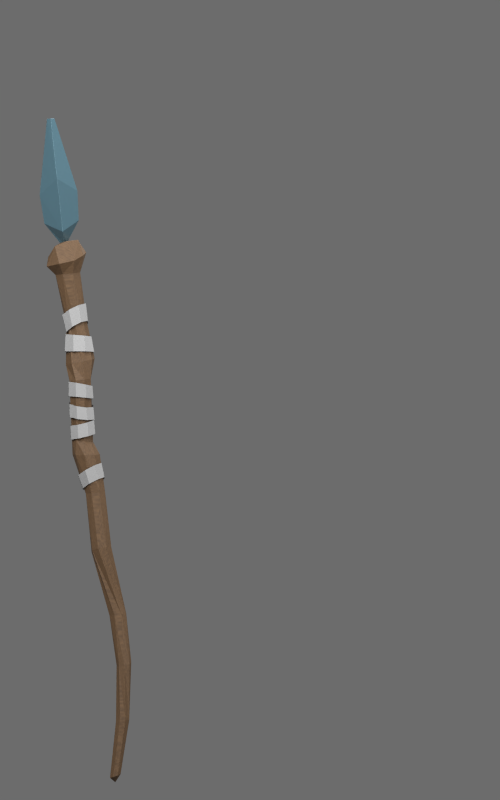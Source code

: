 # Source: staff_m.blend  (saved by Blender 4.5.92; exported with 4.5.12 LTS)
import bpy
from mathutils import Matrix  # noqa: F401  (used for matrix-valued properties, if any)

bpy.ops.wm.read_factory_settings(use_empty=True)
scene = bpy.context.scene
scene.name = 'Scene'

# ---- collections
col_collection_1 = bpy.data.collections.new('Collection 1'); scene.collection.children.link(col_collection_1)

# ---- materials (node trees are filled in below, after node groups)
mat_fixed_seasoned_wood = bpy.data.materials.new('fixed seasoned wood')
mat_fixed_muted_blue_crystal = bpy.data.materials.new('fixed muted blue crystal')
mat_hueable_leather_or_cloth = bpy.data.materials.new('hueable leather or cloth')

# ---- material node trees
mat_fixed_seasoned_wood.use_nodes = True; mat_fixed_seasoned_wood.node_tree.nodes.clear()
_N = mat_fixed_seasoned_wood.node_tree.nodes; _L = mat_fixed_seasoned_wood.node_tree.links
n0 = _N.new('ShaderNodeBsdfPrincipled'); n0.name = 'Principled BSDF'; n0.location = (-200, 100)
n0.inputs[2].default_value = 0.7
n1 = _N.new('ShaderNodeOutputMaterial'); n1.name = 'Material Output'; n1.location = (200, 100)
n2 = _N.new('ShaderNodeTexCoord'); n2.name = 'Texture Coordinate'; n2.location = (0, 0)
n3 = _N.new('ShaderNodeTexNoise'); n3.name = 'Noise Texture'; n3.location = (0, 0)
n3.inputs[2].default_value = 150.0
n3.inputs[3].default_value = 3.0
n4 = _N.new('ShaderNodeBump'); n4.name = 'Bump'; n4.location = (0, 0)
n4.inputs[0].default_value = 0.12
n4.inputs[1].default_value = 0.00015
n5 = _N.new('ShaderNodeTexCoord'); n5.name = 'Texture Coordinate.001'; n5.location = (0, 0)
n6 = _N.new('ShaderNodeMapping'); n6.name = 'Mapping'; n6.location = (0, 0)
n6.inputs[3].default_value = (2.0, 48.0, 48.0)
n7 = _N.new('ShaderNodeTexNoise'); n7.name = 'Noise Texture.001'; n7.location = (0, 0)
n7.inputs[3].default_value = 3.0
n8 = _N.new('ShaderNodeValToRGB'); n8.name = 'Color Ramp'; n8.location = (0, 0)
while len(n8.color_ramp.elements) > 1: n8.color_ramp.elements.remove(n8.color_ramp.elements[-1])
n8.color_ramp.elements[0].position = 0.0; n8.color_ramp.elements[0].color = (0.035, 0.017, 0.007, 1.0)
_e = n8.color_ramp.elements.new(1.0); _e.color = (0.19, 0.105, 0.045, 1.0)
_L.new(n0.outputs[0], n1.inputs[0])
_L.new(n2.outputs[0], n3.inputs[0])
_L.new(n3.outputs[0], n4.inputs[3])
_L.new(n4.outputs[0], n0.inputs[5])
_L.new(n5.outputs[0], n6.inputs[0])
_L.new(n6.outputs[0], n7.inputs[0])
_L.new(n7.outputs[0], n8.inputs[0])
_L.new(n8.outputs[0], n0.inputs[0])
n1.is_active_output = True
mat_fixed_muted_blue_crystal.use_nodes = True; mat_fixed_muted_blue_crystal.node_tree.nodes.clear()
_N = mat_fixed_muted_blue_crystal.node_tree.nodes; _L = mat_fixed_muted_blue_crystal.node_tree.links
n0 = _N.new('ShaderNodeBsdfPrincipled'); n0.name = 'Principled BSDF'; n0.location = (-200, 100)
n0.inputs[0].default_value = (0.08, 0.16, 0.2, 1.0)
n0.inputs[1].default_value = 0.2
n0.inputs[2].default_value = 0.28
n1 = _N.new('ShaderNodeOutputMaterial'); n1.name = 'Material Output'; n1.location = (200, 100)
n2 = _N.new('ShaderNodeTexCoord'); n2.name = 'Texture Coordinate'; n2.location = (0, 0)
n3 = _N.new('ShaderNodeTexNoise'); n3.name = 'Noise Texture'; n3.location = (0, 0)
n3.inputs[2].default_value = 150.0
n3.inputs[3].default_value = 3.0
n4 = _N.new('ShaderNodeBump'); n4.name = 'Bump'; n4.location = (0, 0)
n4.inputs[0].default_value = 0.12
n4.inputs[1].default_value = 0.00015
_L.new(n0.outputs[0], n1.inputs[0])
_L.new(n2.outputs[0], n3.inputs[0])
_L.new(n3.outputs[0], n4.inputs[3])
_L.new(n4.outputs[0], n0.inputs[5])
n1.is_active_output = True
mat_hueable_leather_or_cloth.use_nodes = True; mat_hueable_leather_or_cloth.node_tree.nodes.clear()
_N = mat_hueable_leather_or_cloth.node_tree.nodes; _L = mat_hueable_leather_or_cloth.node_tree.links
n0 = _N.new('ShaderNodeBsdfPrincipled'); n0.name = 'Principled BSDF'; n0.location = (-200, 100)
n0.inputs[0].default_value = (0.34, 0.34, 0.34, 1.0)
n0.inputs[2].default_value = 0.72
n1 = _N.new('ShaderNodeOutputMaterial'); n1.name = 'Material Output'; n1.location = (200, 100)
n2 = _N.new('ShaderNodeTexCoord'); n2.name = 'Texture Coordinate'; n2.location = (0, 0)
n3 = _N.new('ShaderNodeTexNoise'); n3.name = 'Noise Texture'; n3.location = (0, 0)
n3.inputs[2].default_value = 150.0
n3.inputs[3].default_value = 3.0
n4 = _N.new('ShaderNodeBump'); n4.name = 'Bump'; n4.location = (0, 0)
n4.inputs[0].default_value = 0.12
n4.inputs[1].default_value = 0.00015
_L.new(n0.outputs[0], n1.inputs[0])
_L.new(n2.outputs[0], n3.inputs[0])
_L.new(n3.outputs[0], n4.inputs[3])
_L.new(n4.outputs[0], n0.inputs[5])
n1.is_active_output = True

# ---- world
world_studio = bpy.data.worlds.new('studio'); scene.world = world_studio
world_studio.use_nodes = True; world_studio.node_tree.nodes.clear()
_N = world_studio.node_tree.nodes; _L = world_studio.node_tree.links
n0 = _N.new('ShaderNodeBackground'); n0.name = 'Background'; n0.location = (-200, 100)
n0.inputs[0].default_value = (0.3, 0.3, 0.3, 1.0)
n0.inputs[1].default_value = 0.5
n1 = _N.new('ShaderNodeOutputWorld'); n1.name = 'World Output'; n1.location = (200, 100)
_L.new(n0.outputs[0], n1.inputs[0])
n1.is_active_output = True

# ---- cameras
cam_front_paperdoll = bpy.data.cameras.new('front paperdoll')
cam_front_paperdoll.type = 'ORTHO'
cam_front_paperdoll.ortho_scale = 1.886

# ---- lights
light_key = bpy.data.lights.new('key', 'AREA')
light_key.energy = 150.0
light_key.shape = 'DISK'
light_key.size = 2.5
light_fill = bpy.data.lights.new('fill', 'AREA')
light_fill.energy = 65.0
light_fill.shape = 'DISK'
light_fill.size = 3.0
light_top = bpy.data.lights.new('top', 'AREA')
light_top.energy = 60.0
light_top.shape = 'DISK'
light_top.size = 2.0

# ---- meshes
me_staff_real_source_mesh = bpy.data.meshes.new('staff_real_source_mesh')
me_staff_real_source_mesh.from_pydata([(-0.4108, -0.05851, 0.9502), (-0.3867, -0.05827, 0.948), (-0.3694, -0.07524, 0.9468), (-0.3691, -0.09948, 0.9475), (-0.3859, -0.1168, 0.9495), (-0.4101, -0.117, 0.9518), (-0.4274, -0.1001, 0.9529), (-0.4277, -0.07583, 0.9522), (-0.4118, -0.06204, 0.9834), (-0.3884, -0.0618, 0.9792), (-0.3716, -0.07841, 0.9768), (-0.3713, -0.1021, 0.9774), (-0.3875, -0.1191, 0.9807), (-0.4109, -0.1193, 0.9849), (-0.4277, -0.1027, 0.9873), (-0.428, -0.07899, 0.9867), (-0.3225, -0.08787, 0.05508), (-0.3299, -0.07984, 0.05324), (-0.33, -0.06882, 0.05433), (-0.3228, -0.06127, 0.0577), (-0.3125, -0.06162, 0.06139), (-0.3051, -0.06966, 0.06323), (-0.305, -0.08068, 0.06214), (-0.3122, -0.08822, 0.05877), (-0.4175, -0.1139, 1.243), (-0.4416, -0.1139, 1.241), (-0.4586, -0.09676, 1.239), (-0.4586, -0.07252, 1.239), (-0.4416, -0.05538, 1.241), (-0.4175, -0.05538, 1.243), (-0.4004, -0.07251, 1.245), (-0.4004, -0.09675, 1.245), (-0.3176, -0.06313, 0.04283), (-0.4316, -0.08463, 1.314), (-0.4389, -0.07733, 1.313), (-0.4461, -0.08463, 1.312), (-0.4389, -0.09194, 1.313), (-0.4418, -0.1256, 1.341), (-0.4849, -0.08464, 1.36), (-0.4418, -0.04371, 1.341), (-0.4035, -0.08463, 1.368), (-0.4066, -0.08463, 1.437), (-0.4549, -0.03962, 1.466), (-0.4961, -0.08464, 1.427), (-0.4549, -0.1297, 1.466), (-0.4698, -0.09364, 1.608), (-0.4788, -0.08463, 1.607), (-0.4698, -0.07563, 1.608), (-0.4609, -0.08463, 1.608), (-0.3068, -0.09051, 0.1883), (-0.3088, -0.0857, 0.3163), (-0.3197, -0.08712, 0.4378), (-0.3723, -0.08658, 0.5898), (-0.3737, -0.09762, 0.7243), (-0.3905, -0.1049, 0.8461), (-0.4109, -0.1167, 0.9906), (-0.4275, -0.09564, 1.121), (-0.2938, -0.09051, 0.1896), (-0.296, -0.09048, 0.3175), (-0.3033, -0.08712, 0.4397), (-0.3579, -0.09823, 0.5945), (-0.3549, -0.09762, 0.7263), (-0.3741, -0.0942, 0.8451), (-0.39, -0.1167, 0.9928), (-0.4115, -0.1047, 1.126), (-0.316, -0.08128, 0.1873), (-0.3147, -0.07452, 0.3189), (-0.3313, -0.07545, 0.4364), (-0.3737, -0.06799, 0.586), (-0.3871, -0.08422, 0.7229), (-0.4095, -0.1009, 0.8483), (-0.4256, -0.1019, 0.9891), (-0.4328, -0.07718, 1.119), (-0.316, -0.06822, 0.1873), (-0.3105, -0.06346, 0.3238), (-0.3313, -0.05894, 0.4364), (-0.3613, -0.05337, 0.5854), (-0.3871, -0.06528, 0.7229), (-0.4199, -0.08437, 0.8504), (-0.4256, -0.08093, 0.9891), (-0.4242, -0.06013, 1.122), (-0.3068, -0.05899, 0.1883), (-0.2985, -0.05902, 0.3282), (-0.3197, -0.04727, 0.4378), (-0.3425, -0.05127, 0.5883), (-0.3737, -0.05188, 0.7243), (-0.4157, -0.06513, 0.8511), (-0.4109, -0.06611, 0.9906), (-0.4068, -0.05448, 1.127), (-0.2938, -0.05899, 0.1896), (-0.2858, -0.06379, 0.3294), (-0.3033, -0.04727, 0.4397), (-0.3282, -0.06292, 0.593), (-0.3549, -0.05188, 0.7263), (-0.3992, -0.0544, 0.8502), (-0.39, -0.06611, 0.9928), (-0.3908, -0.06355, 1.133), (-0.2846, -0.06822, 0.1906), (-0.2798, -0.07498, 0.3268), (-0.2917, -0.05894, 0.4411), (-0.3268, -0.0815, 0.5968), (-0.3416, -0.06528, 0.7277), (-0.3803, -0.05847, 0.848), (-0.3753, -0.08093, 0.9944), (-0.3855, -0.08202, 1.134), (-0.2846, -0.08128, 0.1906), (-0.284, -0.08603, 0.3219), (-0.2917, -0.07544, 0.4411), (-0.3391, -0.09613, 0.5974), (-0.3416, -0.08422, 0.7277), (-0.3699, -0.07496, 0.8459), (-0.3753, -0.1019, 0.9944), (-0.3941, -0.09907, 1.132), (-0.414, -0.1271, 1.273), (-0.4498, -0.134, 1.265), (-0.4794, -0.1092, 1.259), (-0.4758, -0.06677, 1.269), (-0.4534, -0.03852, 1.276), (-0.4161, -0.04282, 1.281), (-0.386, -0.06256, 1.292), (-0.3933, -0.1063, 1.285), (-0.4601, -0.123, 1.307), (-0.4298, -0.1162, 1.319), (-0.476, -0.09603, 1.281), (-0.4699, -0.07213, 1.282), (-0.4559, -0.043, 1.295), (-0.4265, -0.04729, 1.302), (-0.4031, -0.06644, 1.317), (-0.4049, -0.0996, 1.322), (-0.4441, -0.08042, 1.316), (-0.3898, -0.1097, 0.8141), (-0.366, -0.1026, 0.8148), (-0.4116, -0.09783, 0.8146), (-0.4185, -0.07387, 0.8159), (-0.4065, -0.0519, 0.8174), (-0.3827, -0.04479, 0.8181), (-0.3609, -0.05671, 0.8177), (-0.354, -0.08067, 0.8163), (-0.4206, -0.109, 1.03), (-0.395, -0.1157, 1.035), (-0.4341, -0.08562, 1.027), (-0.4278, -0.05922, 1.029), (-0.4052, -0.04529, 1.034), (-0.3796, -0.052, 1.04), (-0.3661, -0.07541, 1.042), (-0.3724, -0.1018, 1.04), (-0.4261, -0.07625, 0.94), (-0.4259, -0.0995, 0.9352), (-0.4092, -0.1154, 0.9296), (-0.3857, -0.1145, 0.9264), (-0.3692, -0.09748, 0.9275), (-0.3694, -0.07423, 0.9323), (-0.3861, -0.05838, 0.9379), (-0.4096, -0.05921, 0.9411), (-0.4249, -0.07332, 0.9077), (-0.4247, -0.09726, 0.9038), (-0.4074, -0.1137, 0.8993), (-0.3833, -0.113, 0.8969), (-0.3664, -0.09565, 0.898), (-0.3667, -0.07171, 0.9019), (-0.3839, -0.05526, 0.9064), (-0.4081, -0.05593, 0.9088), (-0.406, -0.05213, 0.8594), (-0.3824, -0.05206, 0.8649), (-0.3653, -0.06907, 0.8672), (-0.3647, -0.09319, 0.8647), (-0.3809, -0.1103, 0.859), (-0.4045, -0.1104, 0.8534), (-0.4216, -0.09336, 0.8512), (-0.4223, -0.06923, 0.8537), (-0.408, -0.05577, 0.8918), (-0.385, -0.05573, 0.8975), (-0.3682, -0.07238, 0.8997), (-0.3675, -0.09597, 0.8971), (-0.3833, -0.1127, 0.8913), (-0.4064, -0.1127, 0.8857), (-0.4232, -0.09607, 0.8835), (-0.4238, -0.07248, 0.886), (-0.4351, -0.06724, 1.099), (-0.4348, -0.09259, 1.099), (-0.4167, -0.1103, 1.098), (-0.3914, -0.1101, 1.096), (-0.3738, -0.09197, 1.094), (-0.3741, -0.06662, 1.093), (-0.3922, -0.04888, 1.094), (-0.4174, -0.04913, 1.097), (-0.437, -0.06548, 1.058), (-0.4367, -0.09416, 1.059), (-0.4162, -0.1142, 1.059), (-0.3875, -0.1139, 1.059), (-0.3674, -0.09346, 1.058), (-0.3677, -0.06478, 1.057), (-0.3882, -0.0447, 1.057), (-0.4169, -0.04499, 1.057), (-0.4161, -0.05032, 1.103), (-0.3952, -0.04853, 1.113), (-0.3813, -0.0647, 1.125), (-0.3825, -0.08937, 1.131), (-0.3981, -0.1081, 1.128), (-0.419, -0.1099, 1.117), (-0.4329, -0.09372, 1.105), (-0.4317, -0.06904, 1.099), (-0.4241, -0.05078, 1.142), (-0.4013, -0.04916, 1.153), (-0.3861, -0.06539, 1.166), (-0.3873, -0.08996, 1.172), (-0.4043, -0.1085, 1.168), (-0.4271, -0.1101, 1.157), (-0.4423, -0.09387, 1.145), (-0.4411, -0.0693, 1.139), (-0.4052, -0.06707, 0.7627), (-0.405, -0.09251, 0.7671), (-0.3888, -0.1089, 0.7786), (-0.366, -0.1067, 0.7906), (-0.35, -0.08714, 0.796), (-0.3502, -0.0617, 0.7916), (-0.3665, -0.04528, 0.7801), (-0.3892, -0.04751, 0.7681), (-0.3937, -0.06571, 0.7322), (-0.3936, -0.08896, 0.7363), (-0.3788, -0.104, 0.7469), (-0.3578, -0.102, 0.7576), (-0.3431, -0.08412, 0.7624), (-0.3432, -0.06087, 0.7582), (-0.3581, -0.04585, 0.7477), (-0.379, -0.04785, 0.7369)], [], [(0, 8, 9, 1), (1, 9, 10, 2), (2, 10, 11, 3), (3, 11, 12, 4), (4, 12, 13, 5), (5, 13, 14, 6), (6, 14, 15, 7), (8, 0, 7, 15), (32, 16, 17), (32, 17, 18), (32, 18, 19), (32, 19, 20), (32, 20, 21), (32, 21, 22), (32, 22, 23), (23, 16, 32), (33, 36, 35, 34), (33, 40, 37, 36), (36, 37, 38, 35), (35, 38, 39, 34), (34, 39, 40, 33), (39, 42, 41, 40), (38, 43, 42, 39), (37, 44, 43, 38), (40, 41, 44, 37), (41, 48, 45, 44), (44, 45, 46, 43), (43, 46, 47, 42), (42, 47, 48, 41), (46, 45, 48, 47), (16, 57, 49, 17), (57, 58, 50, 49), (58, 59, 51, 50), (59, 60, 52, 51), (60, 61, 53, 52), (64, 24, 25, 56), (17, 49, 65, 18), (49, 50, 66, 65), (50, 51, 67, 66), (51, 52, 68, 67), (52, 53, 69, 68), (56, 25, 26, 72), (18, 65, 73, 19), (65, 66, 74, 73), (66, 67, 75, 74), (67, 68, 76, 75), (68, 69, 77, 76), (72, 26, 27, 80), (19, 73, 81, 20), (73, 74, 82, 81), (74, 75, 83, 82), (75, 76, 84, 83), (76, 77, 85, 84), (80, 27, 28, 88), (20, 81, 89, 21), (81, 82, 90, 89), (82, 83, 91, 90), (83, 84, 92, 91), (84, 85, 93, 92), (88, 28, 29, 96), (21, 89, 97, 22), (89, 90, 98, 97), (90, 91, 99, 98), (91, 92, 100, 99), (92, 93, 101, 100), (96, 29, 30, 104), (22, 97, 105, 23), (97, 98, 106, 105), (98, 99, 107, 106), (99, 100, 108, 107), (100, 101, 109, 108), (104, 30, 31, 112), (24, 64, 112, 31), (61, 60, 108, 109), (60, 59, 107, 108), (59, 58, 106, 107), (58, 57, 105, 106), (57, 16, 23, 105), (25, 24, 113, 114), (26, 25, 114, 115), (27, 26, 115, 116), (28, 27, 116, 117), (29, 28, 117, 118), (30, 29, 118, 119), (31, 30, 119, 120), (24, 31, 120, 113), (114, 113, 122, 121), (115, 114, 121, 123), (116, 115, 123, 124), (117, 116, 124, 125), (118, 117, 125, 126), (119, 118, 126, 127), (120, 119, 127, 128), (113, 120, 128, 122), (121, 122, 129), (123, 121, 129), (124, 123, 129), (125, 124, 129), (126, 125, 129), (127, 126, 129), (128, 127, 129), (122, 128, 129), (61, 131, 130, 53), (131, 62, 54, 130), (53, 130, 132, 69), (130, 54, 70, 132), (69, 132, 133, 77), (132, 70, 78, 133), (77, 133, 134, 85), (133, 78, 86, 134), (85, 134, 135, 93), (134, 86, 94, 135), (93, 135, 136, 101), (135, 94, 102, 136), (101, 136, 137, 109), (136, 102, 110, 137), (62, 131, 137, 110), (131, 61, 109, 137), (63, 139, 138, 55), (139, 64, 56, 138), (55, 138, 140, 71), (138, 56, 72, 140), (71, 140, 141, 79), (140, 72, 80, 141), (79, 141, 142, 87), (141, 80, 88, 142), (87, 142, 143, 95), (142, 88, 96, 143), (95, 143, 144, 103), (143, 96, 104, 144), (103, 144, 145, 111), (144, 104, 112, 145), (64, 139, 145, 112), (139, 63, 111, 145), (87, 95, 102, 94), (79, 87, 94, 86), (95, 103, 110, 102), (62, 110, 103, 111), (54, 62, 111, 63), (54, 63, 55, 70), (55, 71, 78, 70), (71, 79, 86, 78), (153, 161, 154, 146), (155, 147, 146, 154), (156, 148, 147, 155), (157, 149, 148, 156), (158, 150, 149, 157), (159, 151, 150, 158), (160, 152, 151, 159), (161, 153, 152, 160), (162, 170, 171, 163), (163, 171, 172, 164), (164, 172, 173, 165), (165, 173, 174, 166), (166, 174, 175, 167), (167, 175, 176, 168), (168, 176, 177, 169), (170, 162, 169, 177), (185, 193, 186, 178), (187, 179, 178, 186), (188, 180, 179, 187), (189, 181, 180, 188), (190, 182, 181, 189), (191, 183, 182, 190), (192, 184, 183, 191), (193, 185, 184, 192), (194, 202, 203, 195), (195, 203, 204, 196), (196, 204, 205, 197), (197, 205, 206, 198), (198, 206, 207, 199), (199, 207, 208, 200), (200, 208, 209, 201), (202, 194, 201, 209), (217, 210, 218, 225), (219, 218, 210, 211), (220, 219, 211, 212), (221, 220, 212, 213), (222, 221, 213, 214), (223, 222, 214, 215), (224, 223, 215, 216), (225, 224, 216, 217)])
me_staff_real_source_mesh.polygons.foreach_set('material_index', [2, 2, 2, 2, 2, 2, 2, 2, 0, 0, 0, 0, 0, 0, 0, 0, 1, 1, 1, 1, 1, 1, 1, 1, 1, 1, 1, 1, 1, 1, 0, 0, 0, 0, 0, 0, 0, 0, 0, 0, 0, 0, 0, 0, 0, 0, 0, 0, 0, 0, 0, 0, 0, 0, 0, 0, 0, 0, 0, 0, 0, 0, 0, 0, 0, 0, 0, 0, 0, 0, 0, 0, 0, 0, 0, 0, 0, 0, 0, 0, 0, 0, 0, 0, 0, 0, 0, 0, 0, 0, 0, 0, 0, 0, 0, 0, 0, 0, 0, 0, 0, 0, 0, 0, 0, 0, 0, 0, 0, 0, 0, 0, 0, 0, 0, 0, 0, 0, 0, 0, 0, 0, 0, 0, 0, 0, 0, 0, 0, 0, 0, 0, 0, 0, 0, 0, 0, 0, 0, 0, 0, 0, 2, 2, 2, 2, 2, 2, 2, 2, 2, 2, 2, 2, 2, 2, 2, 2, 2, 2, 2, 2, 2, 2, 2, 2, 2, 2, 2, 2, 2, 2, 2, 2, 2, 2, 2, 2, 2, 2, 2, 2])
me_staff_real_source_mesh.materials.append(mat_fixed_seasoned_wood)
me_staff_real_source_mesh.materials.append(mat_fixed_muted_blue_crystal)
me_staff_real_source_mesh.materials.append(mat_hueable_leather_or_cloth)
me_staff_real_source_mesh.update()

# ---- objects
ob_staff = bpy.data.objects.new('staff', me_staff_real_source_mesh)
ob_camera = bpy.data.objects.new('camera', cam_front_paperdoll)
ob_key = bpy.data.objects.new('key', light_key)
ob_fill = bpy.data.objects.new('fill', light_fill)
ob_top = bpy.data.objects.new('top', light_top)

# ---- transforms, parenting, visibility, modifiers, constraints
ob_staff.location = (0.0, 0.0, 0.0)
_m = ob_staff.modifiers.new('subpixel steel edge bevel', 'BEVEL')
_m.width = 0.00045
_m.width_pct = 0.00045
_m.segments = 2
ob_camera.location = (0.0, -5.0, 0.9432)
ob_camera.rotation_euler = (1.571, 0.0, 0.0)
ob_key.location = (-1.4, -2.5, 3.1)
ob_key.rotation_euler = (0.9383, 6.163e-09, -0.5105)
ob_fill.location = (1.7, -2.2, 1.8)
ob_fill.rotation_euler = (1.291, 1.116e-09, 0.6579)
ob_top.location = (0.3, 0.5, 2.9)
ob_top.rotation_euler = (0.2978, -3.959e-08, 2.601)

# ---- collection membership
scene.collection.objects.link(ob_staff)
scene.collection.objects.link(ob_camera)
scene.collection.objects.link(ob_key)
scene.collection.objects.link(ob_fill)
scene.collection.objects.link(ob_top)

# ---- scene / render settings (as saved in the file)
scene.camera = ob_camera
scene.frame_start = 1; scene.frame_end = 28; scene.frame_set(1)
scene.render.engine = 'CYCLES'
scene.render.image_settings.color_depth = '16'
scene.render.image_settings.compression = 90
scene.render.resolution_x = 600
scene.render.resolution_y = 960
scene.render.pixel_aspect_x = 100.0
scene.render.pixel_aspect_y = 100.0
scene.render.fps = 12
scene.render.dither_intensity = 0.0
scene.render.film_transparent = True
scene.render.use_compositing = False
scene.render.use_sequencer = False
scene.render.use_bake_selected_to_active = True
scene.render.bake_margin = 2
scene.render.bake_bias = 0.0
scene.render.use_stamp_time = False
scene.render.use_stamp_date = False
scene.render.use_stamp_frame = False
scene.render.use_stamp_camera = False
scene.render.use_stamp_scene = False
scene.render.use_stamp_filename = False
scene.render.use_stamp_render_time = False
scene.render.stamp_font_size = 0
scene.cycles.samples = 96
scene.cycles.sampling_pattern = 'TABULATED_SOBOL'
scene.cycles.light_sampling_threshold = 0.0
scene.cycles.use_adaptive_sampling = False
scene.cycles.use_light_tree = False
scene.cycles.blur_glossy = 0.0
scene.cycles.volume_bounces = 1
scene.cycles.pixel_filter_type = 'GAUSSIAN'
scene.cycles.sample_clamp_indirect = 0.0
scene.view_settings.view_transform = 'Standard'
bpy.context.view_layer.update()
